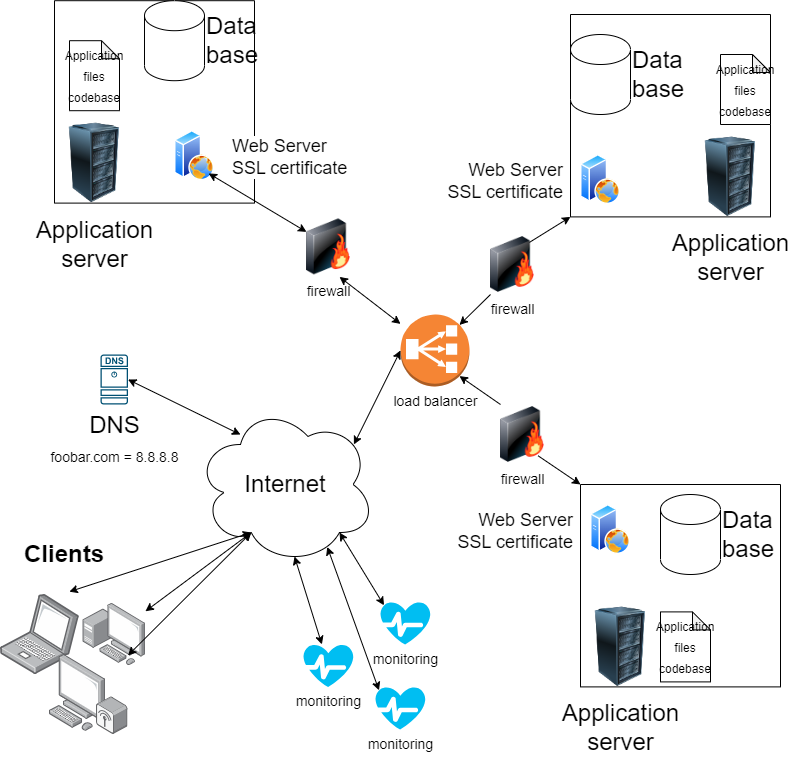

The diagram above was exported from draw.io. Its source (the exported page's mxGraphModel, read from the mxfile embedded in the PNG):
<mxGraphModel dx="1586" dy="978" grid="1" gridSize="10" guides="1" tooltips="1" connect="1" arrows="1" fold="1" page="1" pageScale="1" pageWidth="850" pageHeight="1100" math="0" shadow="0">
  <root>
    <mxCell id="0" />
    <mxCell id="1" parent="0" />
    <mxCell id="2" value="&lt;font style=&quot;font-size: 24px;&quot;&gt;Internet&lt;/font&gt;" style="ellipse;shape=cloud;whiteSpace=wrap;html=1;" vertex="1" parent="1">
      <mxGeometry x="195" y="490" width="180" height="160" as="geometry" />
    </mxCell>
    <mxCell id="3" value="" style="points=[];aspect=fixed;html=1;align=center;shadow=0;dashed=0;image;image=img/lib/allied_telesis/computer_and_terminals/Laptop.svg;fontSize=24;" vertex="1" parent="1">
      <mxGeometry y="680" width="78.87" height="80" as="geometry" />
    </mxCell>
    <mxCell id="4" value="" style="points=[];aspect=fixed;html=1;align=center;shadow=0;dashed=0;image;image=img/lib/allied_telesis/computer_and_terminals/Personal_Computer_with_Server.svg;fontSize=24;" vertex="1" parent="1">
      <mxGeometry x="82.55000000000001" y="688.8" width="62.400000000000006" height="62.400000000000006" as="geometry" />
    </mxCell>
    <mxCell id="5" value="" style="points=[];aspect=fixed;html=1;align=center;shadow=0;dashed=0;image;image=img/lib/allied_telesis/computer_and_terminals/Personal_Computer_Wireless.svg;fontSize=24;" vertex="1" parent="1">
      <mxGeometry x="49" y="740" width="78.5" height="80" as="geometry" />
    </mxCell>
    <mxCell id="6" value="DNS&lt;br&gt;&lt;font style=&quot;font-size: 14px;&quot;&gt;foobar.com = 8.8.8.8&lt;/font&gt;" style="sketch=0;points=[[0.015,0.015,0],[0.985,0.015,0],[0.985,0.985,0],[0.015,0.985,0],[0.25,0,0],[0.5,0,0],[0.75,0,0],[1,0.25,0],[1,0.5,0],[1,0.75,0],[0.75,1,0],[0.5,1,0],[0.25,1,0],[0,0.75,0],[0,0.5,0],[0,0.25,0]];verticalLabelPosition=bottom;html=1;verticalAlign=top;aspect=fixed;align=center;pointerEvents=1;shape=mxgraph.cisco19.dns_server;fillColor=#005073;strokeColor=none;fontSize=24;" vertex="1" parent="1">
      <mxGeometry x="100" y="440" width="27.500000000000004" height="50" as="geometry" />
    </mxCell>
    <mxCell id="7" value="" style="endArrow=classic;startArrow=classic;html=1;fontSize=24;exitX=0.873;exitY=-0.035;exitDx=0;exitDy=0;exitPerimeter=0;entryX=0.31;entryY=0.8;entryDx=0;entryDy=0;entryPerimeter=0;" edge="1" parent="1" source="3" target="2">
      <mxGeometry width="50" height="50" relative="1" as="geometry">
        <mxPoint x="310" y="520" as="sourcePoint" />
        <mxPoint x="240" y="660" as="targetPoint" />
      </mxGeometry>
    </mxCell>
    <mxCell id="8" value="" style="endArrow=classic;startArrow=classic;html=1;fontSize=24;entryX=0.31;entryY=0.8;entryDx=0;entryDy=0;entryPerimeter=0;" edge="1" parent="1" source="5" target="2">
      <mxGeometry width="50" height="50" relative="1" as="geometry">
        <mxPoint x="310" y="520" as="sourcePoint" />
        <mxPoint x="360" y="470" as="targetPoint" />
      </mxGeometry>
    </mxCell>
    <mxCell id="9" value="" style="endArrow=classic;startArrow=classic;html=1;fontSize=24;exitX=0.31;exitY=0.8;exitDx=0;exitDy=0;exitPerimeter=0;" edge="1" parent="1" source="2" target="4">
      <mxGeometry width="50" height="50" relative="1" as="geometry">
        <mxPoint x="310" y="520" as="sourcePoint" />
        <mxPoint x="360" y="470" as="targetPoint" />
      </mxGeometry>
    </mxCell>
    <mxCell id="11" value="" style="endArrow=classic;startArrow=classic;html=1;fontSize=18;exitX=1;exitY=0.5;exitDx=0;exitDy=0;exitPerimeter=0;entryX=0.25;entryY=0.188;entryDx=0;entryDy=0;entryPerimeter=0;" edge="1" parent="1" source="6" target="2">
      <mxGeometry width="50" height="50" relative="1" as="geometry">
        <mxPoint x="470" y="480" as="sourcePoint" />
        <mxPoint x="520" y="430" as="targetPoint" />
      </mxGeometry>
    </mxCell>
    <mxCell id="13" value="&lt;h1&gt;&lt;font style=&quot;font-size: 24px;&quot;&gt;Clients&lt;/font&gt;&lt;/h1&gt;" style="text;html=1;strokeColor=none;fillColor=none;spacing=5;spacingTop=-20;whiteSpace=wrap;overflow=hidden;rounded=0;fontSize=18;" vertex="1" parent="1">
      <mxGeometry x="18.75" y="600" width="190" height="120" as="geometry" />
    </mxCell>
    <mxCell id="26" value="load balancer" style="outlineConnect=0;dashed=0;verticalLabelPosition=bottom;verticalAlign=top;align=center;html=1;shape=mxgraph.aws3.classic_load_balancer;fillColor=#F58534;gradientColor=none;fontSize=14;" vertex="1" parent="1">
      <mxGeometry x="400" y="400" width="69" height="72" as="geometry" />
    </mxCell>
    <mxCell id="32" value="" style="endArrow=classic;startArrow=none;html=1;fontSize=14;entryX=0.855;entryY=0.855;entryDx=0;entryDy=0;entryPerimeter=0;exitX=0;exitY=0;exitDx=0;exitDy=0;" edge="1" parent="1" source="72" target="26">
      <mxGeometry width="50" height="50" relative="1" as="geometry">
        <mxPoint x="620" y="525" as="sourcePoint" />
        <mxPoint x="450" y="500" as="targetPoint" />
      </mxGeometry>
    </mxCell>
    <mxCell id="36" value="" style="endArrow=classic;startArrow=classic;html=1;fontSize=14;entryX=0;entryY=0.5;entryDx=0;entryDy=0;entryPerimeter=0;exitX=0.88;exitY=0.25;exitDx=0;exitDy=0;exitPerimeter=0;" edge="1" parent="1" source="2" target="26">
      <mxGeometry width="50" height="50" relative="1" as="geometry">
        <mxPoint x="400" y="310" as="sourcePoint" />
        <mxPoint x="450" y="260" as="targetPoint" />
      </mxGeometry>
    </mxCell>
    <mxCell id="49" value="" style="swimlane;startSize=0;fontSize=14;" vertex="1" parent="1">
      <mxGeometry x="580" y="570" width="200" height="202.39999999999998" as="geometry" />
    </mxCell>
    <mxCell id="50" value="Application&lt;br&gt;server" style="image;html=1;image=img/lib/clip_art/computers/Server_Rack_128x128.png;fontSize=24;labelPosition=center;verticalLabelPosition=bottom;align=center;verticalAlign=top;spacing=8;" vertex="1" parent="49">
      <mxGeometry y="122.4" width="80" height="80" as="geometry" />
    </mxCell>
    <mxCell id="44" value="&lt;p style=&quot;line-height: 70%;&quot;&gt;&lt;font style=&quot;font-size: 12px;&quot;&gt;Application&lt;br&gt;files&lt;br&gt;codebase&lt;br&gt;&lt;/font&gt;&lt;/p&gt;" style="shape=note;whiteSpace=wrap;html=1;backgroundOutline=1;darkOpacity=0.05;fontSize=24;size=18;" vertex="1" parent="49">
      <mxGeometry x="80" y="127.4" width="50" height="70" as="geometry" />
    </mxCell>
    <mxCell id="45" value="Data&lt;br&gt;base" style="shape=cylinder3;whiteSpace=wrap;html=1;boundedLbl=1;backgroundOutline=1;size=15;fontSize=24;labelPosition=right;verticalLabelPosition=middle;align=left;verticalAlign=middle;" vertex="1" parent="49">
      <mxGeometry x="80" y="10" width="60" height="80" as="geometry" />
    </mxCell>
    <mxCell id="76" value="Web Server&lt;br&gt;SSL certificate" style="aspect=fixed;perimeter=ellipsePerimeter;html=1;align=right;shadow=0;dashed=0;spacingTop=3;image;image=img/lib/active_directory/web_server.svg;fontSize=18;labelPosition=left;verticalLabelPosition=middle;verticalAlign=middle;spacing=18;" vertex="1" parent="49">
      <mxGeometry x="10" y="20" width="40" height="50" as="geometry" />
    </mxCell>
    <mxCell id="51" value="" style="swimlane;startSize=0;fontSize=14;" vertex="1" parent="1">
      <mxGeometry x="570" y="100" width="200" height="202.39999999999998" as="geometry" />
    </mxCell>
    <mxCell id="52" value="Application&lt;br&gt;server" style="image;html=1;image=img/lib/clip_art/computers/Server_Rack_128x128.png;fontSize=24;labelPosition=center;verticalLabelPosition=bottom;align=center;verticalAlign=top;spacing=8;" vertex="1" parent="51">
      <mxGeometry x="120" y="122.4" width="80" height="80" as="geometry" />
    </mxCell>
    <mxCell id="53" value="&lt;p style=&quot;line-height: 70%;&quot;&gt;&lt;font style=&quot;font-size: 12px;&quot;&gt;Application&lt;br&gt;files&lt;br&gt;codebase&lt;br&gt;&lt;/font&gt;&lt;/p&gt;" style="shape=note;whiteSpace=wrap;html=1;backgroundOutline=1;darkOpacity=0.05;fontSize=24;size=18;" vertex="1" parent="51">
      <mxGeometry x="150" y="40" width="50" height="70" as="geometry" />
    </mxCell>
    <mxCell id="54" value="Data&lt;br&gt;base" style="shape=cylinder3;whiteSpace=wrap;html=1;boundedLbl=1;backgroundOutline=1;size=15;fontSize=24;labelPosition=right;verticalLabelPosition=middle;align=left;verticalAlign=middle;" vertex="1" parent="51">
      <mxGeometry y="20" width="60" height="80" as="geometry" />
    </mxCell>
    <mxCell id="74" value="Web Server&lt;br&gt;SSL certificate" style="aspect=fixed;perimeter=ellipsePerimeter;html=1;align=right;shadow=0;dashed=0;spacingTop=3;image;image=img/lib/active_directory/web_server.svg;fontSize=18;labelPosition=left;verticalLabelPosition=middle;verticalAlign=middle;spacing=18;" vertex="1" parent="51">
      <mxGeometry x="10" y="139.99999999999997" width="40" height="50" as="geometry" />
    </mxCell>
    <mxCell id="56" value="" style="swimlane;startSize=0;fontSize=14;" vertex="1" parent="1">
      <mxGeometry x="54" y="86.2" width="200" height="202.39999999999998" as="geometry" />
    </mxCell>
    <mxCell id="57" value="Application&lt;br&gt;server" style="image;html=1;image=img/lib/clip_art/computers/Server_Rack_128x128.png;fontSize=24;labelPosition=center;verticalLabelPosition=bottom;align=center;verticalAlign=top;spacing=8;" vertex="1" parent="56">
      <mxGeometry y="122.4" width="80" height="80" as="geometry" />
    </mxCell>
    <mxCell id="58" value="&lt;p style=&quot;line-height: 70%;&quot;&gt;&lt;font style=&quot;font-size: 12px;&quot;&gt;Application&lt;br&gt;files&lt;br&gt;codebase&lt;br&gt;&lt;/font&gt;&lt;/p&gt;" style="shape=note;whiteSpace=wrap;html=1;backgroundOutline=1;darkOpacity=0.05;fontSize=24;size=18;" vertex="1" parent="56">
      <mxGeometry x="15" y="40" width="50" height="70" as="geometry" />
    </mxCell>
    <mxCell id="59" value="Data&lt;br&gt;base" style="shape=cylinder3;whiteSpace=wrap;html=1;boundedLbl=1;backgroundOutline=1;size=15;fontSize=24;labelPosition=right;verticalLabelPosition=middle;align=left;verticalAlign=middle;" vertex="1" parent="56">
      <mxGeometry x="90" width="60" height="80" as="geometry" />
    </mxCell>
    <mxCell id="60" value="Web Server&lt;br&gt;SSL certificate" style="aspect=fixed;perimeter=ellipsePerimeter;html=1;align=left;shadow=0;dashed=0;spacingTop=3;image;image=img/lib/active_directory/web_server.svg;fontSize=18;labelPosition=right;verticalLabelPosition=middle;verticalAlign=middle;spacing=18;" vertex="1" parent="56">
      <mxGeometry x="120" y="130" width="40" height="50" as="geometry" />
    </mxCell>
    <mxCell id="62" value="" style="endArrow=classic;startArrow=none;html=1;fontSize=14;entryX=0;entryY=1;entryDx=0;entryDy=0;exitX=0.855;exitY=0.145;exitDx=0;exitDy=0;exitPerimeter=0;" edge="1" parent="1" source="70" target="51">
      <mxGeometry width="50" height="50" relative="1" as="geometry">
        <mxPoint x="400" y="420" as="sourcePoint" />
        <mxPoint x="450" y="370" as="targetPoint" />
      </mxGeometry>
    </mxCell>
    <mxCell id="65" value="firewall" style="image;html=1;image=img/lib/clip_art/networking/Firewall-page1_128x128.png;fontSize=14;" vertex="1" parent="1">
      <mxGeometry x="306" y="302.4" width="44" height="60" as="geometry" />
    </mxCell>
    <mxCell id="67" value="" style="endArrow=classic;startArrow=classic;html=1;fontSize=14;entryX=0.75;entryY=1;entryDx=0;entryDy=0;" edge="1" parent="1" source="26" target="65">
      <mxGeometry width="50" height="50" relative="1" as="geometry">
        <mxPoint x="400" y="420" as="sourcePoint" />
        <mxPoint x="450" y="370" as="targetPoint" />
      </mxGeometry>
    </mxCell>
    <mxCell id="68" value="" style="endArrow=classic;startArrow=classic;html=1;fontSize=14;exitX=0;exitY=0.25;exitDx=0;exitDy=0;entryX=1;entryY=1;entryDx=0;entryDy=0;" edge="1" parent="1" source="65" target="60">
      <mxGeometry width="50" height="50" relative="1" as="geometry">
        <mxPoint x="254" y="316.2" as="sourcePoint" />
        <mxPoint x="294" y="356.2" as="targetPoint" />
      </mxGeometry>
    </mxCell>
    <mxCell id="71" value="" style="endArrow=none;startArrow=classic;html=1;fontSize=14;entryX=0;entryY=1;entryDx=0;entryDy=0;exitX=0.855;exitY=0.145;exitDx=0;exitDy=0;exitPerimeter=0;" edge="1" parent="1" source="26" target="70">
      <mxGeometry width="50" height="50" relative="1" as="geometry">
        <mxPoint x="458.9949999999999" y="410.44000000000005" as="sourcePoint" />
        <mxPoint x="570" y="302.4000000000001" as="targetPoint" />
      </mxGeometry>
    </mxCell>
    <mxCell id="70" value="firewall" style="image;html=1;image=img/lib/clip_art/networking/Firewall-page1_128x128.png;fontSize=14;" vertex="1" parent="1">
      <mxGeometry x="490" y="320" width="44" height="60" as="geometry" />
    </mxCell>
    <mxCell id="73" value="" style="endArrow=none;startArrow=classic;html=1;fontSize=14;entryX=0.855;entryY=0.855;entryDx=0;entryDy=0;entryPerimeter=0;exitX=0;exitY=0;exitDx=0;exitDy=0;" edge="1" parent="1" source="49" target="72">
      <mxGeometry width="50" height="50" relative="1" as="geometry">
        <mxPoint x="580" y="570" as="sourcePoint" />
        <mxPoint x="458.9949999999999" y="461.55999999999995" as="targetPoint" />
      </mxGeometry>
    </mxCell>
    <mxCell id="72" value="firewall" style="image;html=1;image=img/lib/clip_art/networking/Firewall-page1_128x128.png;fontSize=14;" vertex="1" parent="1">
      <mxGeometry x="500" y="490" width="44" height="60" as="geometry" />
    </mxCell>
    <mxCell id="77" value="monitoring" style="verticalLabelPosition=bottom;html=1;verticalAlign=top;align=center;strokeColor=none;fillColor=#00BEF2;shape=mxgraph.azure.health_monitoring;fontSize=14;" vertex="1" parent="1">
      <mxGeometry x="303" y="729.9" width="50" height="42.5" as="geometry" />
    </mxCell>
    <mxCell id="79" value="monitoring" style="verticalLabelPosition=bottom;html=1;verticalAlign=top;align=center;strokeColor=none;fillColor=#00BEF2;shape=mxgraph.azure.health_monitoring;fontSize=14;" vertex="1" parent="1">
      <mxGeometry x="380" y="687.4" width="50" height="42.5" as="geometry" />
    </mxCell>
    <mxCell id="80" value="monitoring" style="verticalLabelPosition=bottom;html=1;verticalAlign=top;align=center;strokeColor=none;fillColor=#00BEF2;shape=mxgraph.azure.health_monitoring;fontSize=14;" vertex="1" parent="1">
      <mxGeometry x="375" y="772.4" width="50" height="42.5" as="geometry" />
    </mxCell>
    <mxCell id="81" value="" style="endArrow=classic;startArrow=classic;html=1;fontSize=14;exitX=0.55;exitY=0.95;exitDx=0;exitDy=0;exitPerimeter=0;" edge="1" parent="1" source="2" target="77">
      <mxGeometry width="50" height="50" relative="1" as="geometry">
        <mxPoint x="400" y="410" as="sourcePoint" />
        <mxPoint x="450" y="360" as="targetPoint" />
      </mxGeometry>
    </mxCell>
    <mxCell id="82" value="" style="endArrow=classic;startArrow=classic;html=1;fontSize=14;entryX=0.07;entryY=0.08;entryDx=0;entryDy=0;entryPerimeter=0;exitX=0.732;exitY=0.89;exitDx=0;exitDy=0;exitPerimeter=0;" edge="1" parent="1" source="2" target="80">
      <mxGeometry width="50" height="50" relative="1" as="geometry">
        <mxPoint x="400" y="410" as="sourcePoint" />
        <mxPoint x="450" y="360" as="targetPoint" />
      </mxGeometry>
    </mxCell>
    <mxCell id="83" value="" style="endArrow=classic;startArrow=classic;html=1;fontSize=14;entryX=0.07;entryY=0.08;entryDx=0;entryDy=0;entryPerimeter=0;exitX=0.8;exitY=0.8;exitDx=0;exitDy=0;exitPerimeter=0;" edge="1" parent="1" source="2" target="79">
      <mxGeometry width="50" height="50" relative="1" as="geometry">
        <mxPoint x="400" y="410" as="sourcePoint" />
        <mxPoint x="450" y="360" as="targetPoint" />
      </mxGeometry>
    </mxCell>
  </root>
</mxGraphModel>